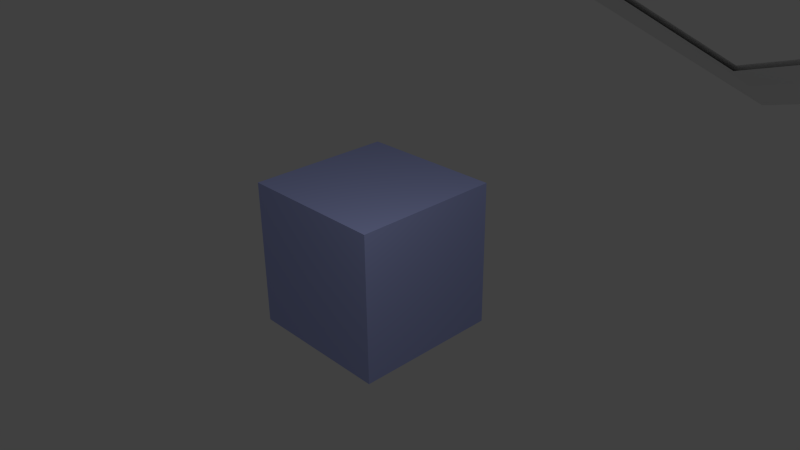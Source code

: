 # Source: Bee.blend  (saved by Blender 2.63.14; exported with 4.5.12 LTS)
import bpy
from mathutils import Matrix  # noqa: F401  (used for matrix-valued properties, if any)

bpy.ops.wm.read_factory_settings(use_empty=True)
scene = bpy.context.scene
scene.name = 'Scene'

# ---- collections
col_collection_1 = bpy.data.collections.new('Collection 1'); scene.collection.children.link(col_collection_1)

# ---- materials (node trees are filled in below, after node groups)
mat_material = bpy.data.materials.new('Material')
mat_material.alpha_threshold = 0.0
mat_material.use_transparent_shadow = False
mat_material.diffuse_color = (0.3968, 0.447, 0.8, 1.0)
mat_material.roughness = 0.5
mat_material.line_color = (0.0, 0.0, 0.0, 1.0)

# ---- material node trees

# ---- world
world_world = bpy.data.worlds.new('World'); scene.world = world_world
world_world.color = (0.05088, 0.05088, 0.05088)
world_world.use_sun_shadow = False
world_world.sun_shadow_jitter_overblur = 0.0
world_world.cycles.sampling_method = 'MANUAL'
world_world.cycles.sample_map_resolution = 256

# ---- cameras
cam_camera = bpy.data.cameras.new('Camera')
cam_camera.clip_end = 100.0
cam_camera.lens = 35.0
cam_camera.sensor_width = 32.0
cam_camera.sensor_height = 18.0
cam_camera.ortho_scale = 7.314
cam_camera.dof.focus_distance = 0.0
cam_camera.dof.aperture_fstop = 128.0

# ---- lights
light_lamp = bpy.data.lights.new('Lamp', 'POINT')
light_lamp.transmission_factor = 0.0
light_lamp.cutoff_distance = 30.0
light_lamp.energy = 100.0
light_lamp.shadow_buffer_clip_start = 1.001
light_lamp.shadow_soft_size = 1.0
light_lamp.shadow_maximum_resolution = 0.006
light_lamp.use_absolute_resolution = True
light_lamp.cycles.use_multiple_importance_sampling = False

# ---- meshes
me_mesh_003 = bpy.data.meshes.new('Mesh.003')
me_mesh_003.from_pydata([(-10.9, 0.4424, 8.989), (-9.103, -0.4424, 8.989), (-9.757, 5.66, 6.965), (-7.963, 4.775, 6.965), (-6.107, 9.459, 2.332), (-4.883, 7.983, 2.9), (-0.03015, 10.87, -0.4967), (0.03015, 9.133, 0.4967), (5.944, 9.514, 1.387), (4.763, 8.064, 2.097), (9.694, 5.769, 5.275), (7.881, 4.948, 5.472), (11.0, 0.01353, 7.379), (9.0, -0.01353, 7.355), (9.858, -5.748, 5.333), (8.025, -4.973, 5.527), (6.257, -9.509, 1.492), (5.065, -8.077, 2.218), (0.5964, -10.72, -0.3627), (-0.5964, -9.284, 0.3627)], [], [(1, 3, 2, 0), (3, 5, 4, 2), (5, 7, 6, 4), (7, 9, 8, 6), (9, 11, 10, 8), (11, 13, 12, 10), (13, 15, 14, 12), (15, 17, 16, 14), (17, 19, 18, 16)])
me_mesh_003.polygons.foreach_set('use_smooth', [True] * 9)
me_mesh_003.use_remesh_preserve_volume = False
me_mesh_003.use_remesh_preserve_attributes = False
me_mesh_003.use_mirror_vertex_groups = False
me_mesh_003.update()
me_cube = bpy.data.meshes.new('Cube')
me_cube.from_pydata([(1.0, 1.0, -1.0), (1.0, -1.0, -1.0), (-1.0, -1.0, -1.0), (-1.0, 1.0, -1.0), (1.0, 1.0, 1.0), (1.0, -1.0, 1.0), (-1.0, -1.0, 1.0), (-1.0, 1.0, 1.0)], [], [(0, 1, 2, 3), (4, 7, 6, 5), (0, 4, 5, 1), (1, 5, 6, 2), (2, 6, 7, 3), (4, 0, 3, 7)])
me_cube.materials.append(mat_material)
me_cube.use_remesh_preserve_volume = False
me_cube.use_remesh_preserve_attributes = False
me_cube.use_mirror_vertex_groups = False
me_cube.update()

# ---- curves / text
cu_beziercircle_001 = bpy.data.curves.new('BezierCircle.001', 'CURVE')
cu_beziercircle_001.dimensions = '3D'
_sp = cu_beziercircle_001.splines.new('BEZIER'); _sp.bezier_points.add(1)
_sp.bezier_points.foreach_set('co', [-1.0, 0.0, 0.0, 1.0, 0.0, 0.0])
_sp.bezier_points.foreach_set('handle_left', [-1.781, 0.0, 0.0, 0.2192, 0.0, 0.0])
_sp.bezier_points.foreach_set('handle_right', [-0.2192, 0.0, 0.0, 1.781, 0.0, 0.0])
for _p, _l, _r in zip(_sp.bezier_points, ['AUTO', 'AUTO'], ['AUTO', 'AUTO']): _p.handle_left_type = _l; _p.handle_right_type = _r
_sp.order_u = 0
_sp.order_v = 0
_sp.resolution_u = 1
cu_beziercircle_001.use_path = True
cu_beziercircle_001.use_path_clamp = True
cu_beziercircle_001.bevel_resolution = 0
cu_beziercircle_001.resolution_u = 1
cu_beziercircle_001.render_resolution_u = 1
cu_beziercircle_001.fill_mode = 'HALF'
cu_beziercircle = bpy.data.curves.new('BezierCircle', 'CURVE')
cu_beziercircle.dimensions = '3D'
_sp = cu_beziercircle.splines.new('BEZIER'); _sp.bezier_points.add(3)
_sp.bezier_points.foreach_set('co', [-10.0, 0.0, 8.989, 0.0, 10.0, 0.0, 10.0, 0.0, 7.367, 0.0, -10.0, 0.0])
_sp.bezier_points.foreach_set('handle_left', [-9.995, -6.519, 8.448, -6.528, 10.0, 0.397, 10.0, 6.225, 7.367, 6.904, -10.0, -0.1238])
_sp.bezier_points.foreach_set('handle_right', [-10.0, 5.904, 9.48, 6.212, 9.996, -0.3778, 10.0, -6.225, 7.367, -6.224, -9.996, 0.1116])
for _p, _l, _r in zip(_sp.bezier_points, ['ALIGNED', 'ALIGNED', 'AUTO', 'ALIGNED'], ['ALIGNED', 'ALIGNED', 'AUTO', 'ALIGNED']): _p.handle_left_type = _l; _p.handle_right_type = _r
_sp.order_u = 0
_sp.order_v = 0
_sp.resolution_u = 3
cu_beziercircle.use_path = True
cu_beziercircle.use_path_clamp = True
cu_beziercircle.bevel_mode = 'OBJECT'
cu_beziercircle.bevel_resolution = 0
cu_beziercircle.resolution_u = 3
cu_beziercircle.fill_mode = 'HALF'

# ---- objects
ob_beepath = bpy.data.objects.new('BeePath', me_mesh_003)
ob_curve_profile = bpy.data.objects.new('curve_profile', cu_beziercircle_001)
ob_beziercircle = bpy.data.objects.new('BezierCircle', cu_beziercircle)
ob_bee = bpy.data.objects.new('Bee', me_cube)
ob_lamp = bpy.data.objects.new('Lamp', light_lamp)
ob_camera = bpy.data.objects.new('Camera', cam_camera)

# ---- transforms, parenting, visibility, modifiers, constraints
ob_beepath.location = (0.0, 0.0, 0.0)
ob_beepath.lineart.crease_threshold = 0.0
ob_curve_profile.location = (0.0, 0.0, 0.0)
ob_curve_profile.lineart.crease_threshold = 0.0
ob_beziercircle.location = (0.0, 0.0, 0.0)
ob_beziercircle.lineart.crease_threshold = 0.0
ob_bee.location = (0.0, 0.0, 0.0)
ob_bee.lock_rotations_4d = False
ob_bee.empty_display_type = 'ARROWS'
ob_bee.lineart.crease_threshold = 0.0
ob_lamp.location = (2.946, -1.846, 4.237)
ob_lamp.rotation_euler = (0.6503, 0.05522, 1.866)
ob_lamp.lock_rotations_4d = False
ob_lamp.empty_display_type = 'ARROWS'
ob_lamp.color = (0.0, 0.0, 0.0, 0.0)
ob_lamp.lineart.crease_threshold = 0.0
ob_camera.location = (7.481, -6.508, 5.344)
ob_camera.rotation_euler = (1.109, 0.01082, 0.8149)
ob_camera.lock_rotations_4d = False
ob_camera.empty_display_type = 'ARROWS'
ob_camera.color = (0.0, 0.0, 0.0, 0.0)
ob_camera.display_type = 'WIRE'
ob_camera.lineart.crease_threshold = 0.0
cu_beziercircle.bevel_object = ob_curve_profile

# ---- collection membership
col_collection_1.objects.link(ob_beepath)
col_collection_1.objects.link(ob_curve_profile)
col_collection_1.objects.link(ob_beziercircle)
col_collection_1.objects.link(ob_bee)
col_collection_1.objects.link(ob_lamp)
col_collection_1.objects.link(ob_camera)

# ---- scene / render settings (as saved in the file)
scene.camera = ob_camera
scene.frame_start = 1; scene.frame_end = 250; scene.frame_set(1)
scene.render.engine = 'BLENDER_EEVEE_NEXT'
scene.render.image_settings.color_mode = 'RGB'
scene.render.image_settings.compression = 90
scene.render.resolution_percentage = 50
scene.render.dither_intensity = 0.0
scene.render.bake_margin = 2
scene.render.bake_bias = 0.0
scene.cycles.use_denoising = False
scene.cycles.samples = 10
scene.cycles.sampling_pattern = 'TABULATED_SOBOL'
scene.cycles.light_sampling_threshold = 0.0
scene.cycles.use_adaptive_sampling = False
scene.cycles.use_light_tree = False
scene.cycles.blur_glossy = 0.0
scene.cycles.volume_bounces = 1
scene.cycles.pixel_filter_type = 'GAUSSIAN'
scene.cycles.sample_clamp_indirect = 0.0
scene.view_settings.view_transform = 'Standard'
bpy.context.view_layer.update()
